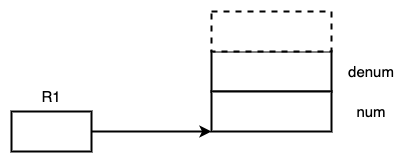

The diagram above was exported from draw.io. Its source (the exported page's mxGraphModel, read from the mxfile embedded in the PNG):
<mxGraphModel dx="1106" dy="860" grid="1" gridSize="10" guides="1" tooltips="1" connect="1" arrows="1" fold="1" page="1" pageScale="1" pageWidth="827" pageHeight="1169" math="0" shadow="0">
  <root>
    <mxCell id="0" />
    <mxCell id="1" parent="0" />
    <mxCell id="7aFukO4ZmWki-aM6qLye-2" value="" style="rounded=0;whiteSpace=wrap;html=1;strokeWidth=2;" vertex="1" parent="1">
      <mxGeometry x="320" y="200" width="120" height="40" as="geometry" />
    </mxCell>
    <mxCell id="7aFukO4ZmWki-aM6qLye-3" value="" style="rounded=0;whiteSpace=wrap;html=1;strokeWidth=2;" vertex="1" parent="1">
      <mxGeometry x="320" y="240" width="120" height="40" as="geometry" />
    </mxCell>
    <mxCell id="7aFukO4ZmWki-aM6qLye-4" value="" style="rounded=0;whiteSpace=wrap;html=1;strokeWidth=2;" vertex="1" parent="1">
      <mxGeometry x="120" y="260" width="80" height="40" as="geometry" />
    </mxCell>
    <mxCell id="7aFukO4ZmWki-aM6qLye-5" value="" style="endArrow=classic;html=1;rounded=0;exitX=1;exitY=0.5;exitDx=0;exitDy=0;entryX=0;entryY=1;entryDx=0;entryDy=0;strokeWidth=2;" edge="1" parent="1" source="7aFukO4ZmWki-aM6qLye-4" target="7aFukO4ZmWki-aM6qLye-3">
      <mxGeometry width="50" height="50" relative="1" as="geometry">
        <mxPoint x="390" y="460" as="sourcePoint" />
        <mxPoint x="440" y="410" as="targetPoint" />
      </mxGeometry>
    </mxCell>
    <mxCell id="7aFukO4ZmWki-aM6qLye-6" value="R1" style="text;html=1;strokeColor=none;fillColor=none;align=center;verticalAlign=middle;whiteSpace=wrap;rounded=0;fontSize=15;" vertex="1" parent="1">
      <mxGeometry x="130" y="230" width="60" height="30" as="geometry" />
    </mxCell>
    <mxCell id="7aFukO4ZmWki-aM6qLye-7" value="denum" style="text;html=1;strokeColor=none;fillColor=none;align=center;verticalAlign=middle;whiteSpace=wrap;rounded=0;fontSize=15;" vertex="1" parent="1">
      <mxGeometry x="450" y="205" width="60" height="30" as="geometry" />
    </mxCell>
    <mxCell id="7aFukO4ZmWki-aM6qLye-8" value="num" style="text;html=1;strokeColor=none;fillColor=none;align=center;verticalAlign=middle;whiteSpace=wrap;rounded=0;fontSize=15;" vertex="1" parent="1">
      <mxGeometry x="450" y="245" width="60" height="30" as="geometry" />
    </mxCell>
    <mxCell id="7aFukO4ZmWki-aM6qLye-9" value="" style="rounded=0;whiteSpace=wrap;html=1;fontSize=15;strokeWidth=2;dashed=1;" vertex="1" parent="1">
      <mxGeometry x="320" y="160" width="120" height="40" as="geometry" />
    </mxCell>
  </root>
</mxGraphModel>